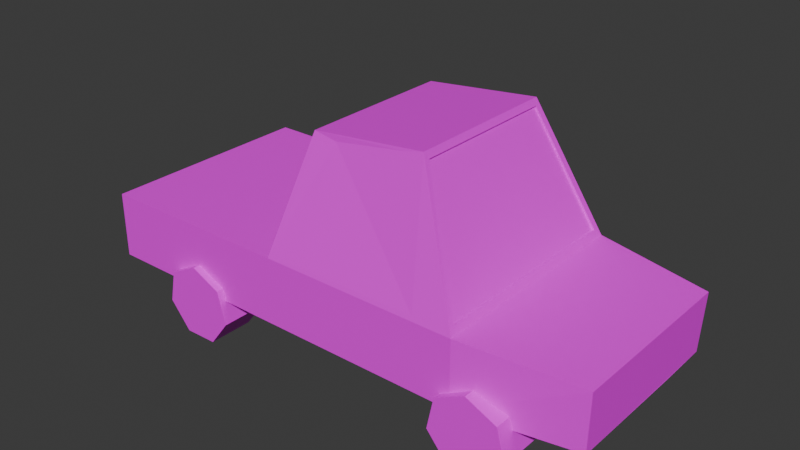 # Source: caminhonete.blend  (saved by Blender 4.3.34; exported with 4.5.12 LTS)
import bpy
from mathutils import Matrix  # noqa: F401  (used for matrix-valued properties, if any)

bpy.ops.wm.read_factory_settings(use_empty=True)
scene = bpy.context.scene
scene.name = 'Scene'

# ---- images (referenced by path relative to the original .blend; pixels are not part of the script)
import os
ASSET_DIR = os.environ.get("B2B_ASSET_DIR", "")  # directory of the original .blend (textures are referenced by path, not embedded)
HERE = os.path.dirname(os.path.abspath(__file__))  # packed textures are extracted next to this script under _unpacked/

def load_image(name, relpath, width, height, colorspace="sRGB"):
    """Load a texture the original file referenced (path relative to the .blend, or extracted next to this script)."""
    p = next((c for c in (os.path.join(HERE, relpath), os.path.join(ASSET_DIR, relpath)) if relpath and os.path.exists(c)), "")
    if p:
        img = bpy.data.images.load(p, check_existing=True)
        img.name = name
    else:  # same state as the original file: an image datablock whose file is absent (Cycles renders it pink)
        img = bpy.data.images.new(name, width, height)
        img.source = "FILE"
        img.filepath = "//" + (relpath or name)
    img.colorspace_settings.name = colorspace
    return img
img_caminhonetealbedo_png = load_image('CaminhoneteAlbedo.png', 'CaminhoneteAlbedo.png', 1024, 1024, 'sRGB')

# ---- materials (node trees are filled in below, after node groups)
mat_carro3 = bpy.data.materials.new('carro3')

# ---- material node trees
mat_carro3.use_nodes = True; mat_carro3.node_tree.nodes.clear()
_N = mat_carro3.node_tree.nodes; _L = mat_carro3.node_tree.links
n0 = _N.new('ShaderNodeOutputMaterial'); n0.name = 'Material Output'; n0.location = (300, 300)
n1 = _N.new('ShaderNodeBsdfPrincipled'); n1.name = 'Principled BSDF'; n1.location = (7, 300)
n1.inputs[3].default_value = 1.45
n2 = _N.new('ShaderNodeTexImage'); n2.name = 'Image Texture'; n2.location = (-463, 351)
n2.image = img_caminhonetealbedo_png
_L.new(n1.outputs[0], n0.inputs[0])
_L.new(n2.outputs[0], n1.inputs[0])
n0.is_active_output = True

# ---- world
world_world = bpy.data.worlds.new('World'); scene.world = world_world
world_world.use_nodes = True; world_world.node_tree.nodes.clear()
_N = world_world.node_tree.nodes; _L = world_world.node_tree.links
n0 = _N.new('ShaderNodeOutputWorld'); n0.name = 'World Output'; n0.location = (300, 300)
n1 = _N.new('ShaderNodeBackground'); n1.name = 'Background'; n1.location = (10, 300)
n1.inputs[0].default_value = (0.05088, 0.05088, 0.05088, 1.0)
_L.new(n1.outputs[0], n0.inputs[0])
n0.is_active_output = True
world_world.color = (0.05088, 0.05088, 0.05088)
world_world.use_sun_shadow = False
world_world.sun_shadow_jitter_overblur = 0.0

# ---- meshes
me_cylinder_058 = bpy.data.meshes.new('Cylinder.058')
me_cylinder_058.from_pydata([(-0.7165, 0.413, 0.2038), (-0.7165, 0.2534, 0.2038), (-0.6114, 0.413, 0.2569), (-0.6114, 0.2534, 0.2569), (-0.5044, 0.413, 0.2077), (-0.5044, 0.2534, 0.2077), (-0.4761, 0.413, 0.09343), (-0.4761, 0.2534, 0.09343), (-0.5478, 0.413, 2.995e-05), (-0.5478, 0.2534, 2.995e-05), (-0.6655, 0.413, -0.002142), (-0.6655, 0.2534, -0.002142), (-0.7406, 0.413, 0.08855), (-0.7406, 0.2534, 0.08855), (-0.9874, 0.3882, 0.1657), (-0.9874, 0.3882, 0.3971), (0.8011, 0.3138, 0.1657), (0.8089, 0.3215, 0.3712), (0.4095, 0.3882, 0.1657), (0.4095, 0.3882, 0.3971), (-0.2849, 0.3882, 0.1657), (-0.2849, 0.3882, 0.3971), (-0.1839, 0.2685, 0.8025), (0.2163, 0.2685, 0.845), (0.3991, 0.3594, 0.4223), (0.2254, 0.2546, 0.8229), (-0.2816, 0.3394, 0.4104), (-0.1963, 0.2384, 0.751), (-0.1642, 0.3843, 0.4117), (0.2716, 0.3843, 0.4117), (-0.1008, 0.2724, 0.7893), (0.1504, 0.2698, 0.829), (0.8017, 0.1264, 0.1638), (0.3912, 0.3594, 0.4223), (0.2175, 0.2546, 0.8229), (-0.9874, -0.3882, 0.1657), (-0.9874, -0.3882, 0.3971), (0.8011, -0.3138, 0.1657), (0.8089, -0.3215, 0.3712), (0.4095, -0.3882, 0.1657), (0.4095, -0.3882, 0.3971), (-0.2849, -0.3882, 0.1657), (-0.2849, -0.3882, 0.3971), (-0.1839, -0.2685, 0.8025), (0.2163, -0.2685, 0.845), (0.3991, -0.3594, 0.4223), (0.2254, -0.2546, 0.8229), (-0.2816, -0.3394, 0.4104), (-0.1963, -0.2384, 0.751), (-0.1642, -0.3843, 0.4117), (0.2716, -0.3843, 0.4117), (-0.1008, -0.2698, 0.7893), (0.1504, -0.2698, 0.829), (0.3912, -0.3594, 0.4223), (0.2175, -0.2546, 0.8229), (0.3748, 0.413, 0.2038), (0.3748, 0.2534, 0.2038), (0.48, 0.413, 0.2569), (0.48, 0.2534, 0.2569), (0.587, 0.413, 0.2077), (0.587, 0.2534, 0.2077), (0.6153, 0.413, 0.09343), (0.6153, 0.2534, 0.09343), (0.5436, 0.413, 2.997e-05), (0.5436, 0.2534, 2.997e-05), (0.4259, 0.413, -0.002142), (0.4259, 0.2534, -0.002142), (0.3508, 0.413, 0.08855), (0.3508, 0.2534, 0.08855), (-0.7165, -0.413, 0.2038), (-0.7165, -0.2534, 0.2038), (-0.6114, -0.413, 0.2569), (-0.6114, -0.2534, 0.2569), (-0.5044, -0.413, 0.2077), (-0.5044, -0.2534, 0.2077), (-0.4761, -0.413, 0.09343), (-0.4761, -0.2534, 0.09343), (-0.5478, -0.413, 2.995e-05), (-0.5478, -0.2534, 2.995e-05), (-0.6655, -0.413, -0.002142), (-0.6655, -0.2534, -0.002142), (-0.7406, -0.413, 0.08855), (-0.7406, -0.2534, 0.08855), (0.3748, -0.413, 0.2038), (0.3748, -0.2534, 0.2038), (0.48, -0.413, 0.2569), (0.48, -0.2534, 0.2569), (0.587, -0.413, 0.2077), (0.587, -0.2534, 0.2077), (0.6153, -0.413, 0.09343), (0.6153, -0.2534, 0.09343), (0.5436, -0.413, 2.997e-05), (0.5436, -0.2534, 2.997e-05), (0.4259, -0.413, -0.002142), (0.4259, -0.2534, -0.002142), (0.3508, -0.413, 0.08855), (0.3508, -0.2534, 0.08855)], [], [(0, 1, 3, 2), (2, 3, 5, 4), (4, 5, 7, 6), (6, 7, 9, 8), (8, 9, 11, 10), (10, 11, 13, 12), (12, 13, 1, 0), (0, 2, 4, 6, 8, 10, 12), (25, 46, 54, 34), (38, 40, 39, 37), (38, 17, 19, 40), (50, 52, 51, 49), (29, 28, 30, 31), (14, 15, 21, 20), (14, 35, 36, 15), (42, 21, 15, 36), (44, 46, 25, 23), (21, 22, 30, 28), (19, 23, 25, 24), (42, 47, 26, 21), (24, 33, 53, 45), (27, 48, 43, 22), (22, 21, 26, 27), (20, 21, 19, 18), (23, 19, 29, 31), (19, 21, 28, 29), (22, 23, 31, 30), (24, 45, 40, 19), (34, 54, 53, 33), (43, 51, 52, 44), (47, 48, 27, 26), (24, 25, 34, 33), (32, 16, 17, 38, 37), (23, 22, 43, 44), (41, 42, 36, 35), (42, 49, 51, 43), (40, 45, 46, 44), (43, 48, 47, 42), (40, 42, 41, 39), (44, 52, 50, 40), (40, 50, 49, 42), (45, 53, 54, 46), (55, 56, 58, 57), (57, 58, 60, 59), (59, 60, 62, 61), (61, 62, 64, 63), (63, 64, 66, 65), (65, 66, 68, 67), (67, 68, 56, 55), (55, 57, 59, 61, 63, 65, 67), (69, 71, 72, 70), (71, 73, 74, 72), (73, 75, 76, 74), (75, 77, 78, 76), (77, 79, 80, 78), (79, 81, 82, 80), (81, 69, 70, 82), (69, 81, 79, 77, 75, 73, 71), (83, 85, 86, 84), (85, 87, 88, 86), (87, 89, 90, 88), (89, 91, 92, 90), (91, 93, 94, 92), (93, 95, 96, 94), (95, 83, 84, 96), (83, 95, 93, 91, 89, 87, 85), (17, 16, 18, 19)])
_uv = me_cylinder_058.uv_layers.new(name='UVMap')
_uv.uv.foreach_set('vector', [0.5737, 0.919, 0.5737, 0.96, 0.5326, 0.96, 0.5326, 0.919, 0.5326, 0.919, 0.5326, 0.96, 0.4916, 0.96, 0.4916, 0.919, 0.6543, 0.8602, 0.6543, 0.9158, 0.6133, 0.9158, 0.6133, 0.8602, 0.6133, 0.8602, 0.6133, 0.9158, 0.5722, 0.9158, 0.5722, 0.8602, 0.5722, 0.8602, 0.5722, 0.9158, 0.5312, 0.9158, 0.5312, 0.8602, 0.6558, 0.919, 0.6558, 0.96, 0.6147, 0.96, 0.6147, 0.919, 0.6147, 0.919, 0.6147, 0.96, 0.5737, 0.96, 0.5737, 0.919, 0.6224, 0.7452, 0.648, 0.7773, 0.6388, 0.8173, 0.6019, 0.8351, 0.5649, 0.8173, 0.5557, 0.7773, 0.5813, 0.7452, 0.4291, 0.08988, 0.4156, 0.3075, 0.4135, 0.304, 0.4265, 0.09303, 0.0928, 0.006956, 0.1038, 0.1905, 0.0004242, 0.1904, 3.434e-10, 0.007856, 0.7013, 0.4042, 0.7013, 0.6915, 0.5216, 0.7213, 0.5216, 0.3744, 0.9048, 0.6344, 0.7289, 0.6025, 0.7233, 0.4996, 0.8749, 0.4396, 0.7897, 0.2598, 0.818, 0.06954, 0.9667, 0.1267, 0.9622, 0.2305, 0.2074, 0.8144, 0.104, 0.8145, 0.104, 0.5007, 0.2074, 0.5006, 0.6649, 0.3468, 0.6649, 3.664e-09, 0.7683, 3.187e-08, 0.7683, 0.3468, 0.2078, 0.7213, 0.2078, 0.3744, 0.5216, 0.3744, 0.5216, 0.7213, 0.2359, 0.365, 0.2386, 0.3596, 0.4114, 0.3099, 0.4157, 0.3142, 0.3828, 0.4077, 0.4714, 0.456, 0.4655, 0.4649, 0.3874, 0.4226, 0.2482, -1.085e-08, 0.4383, 0.08595, 0.4291, 0.08988, 0.2579, 0.0149, 0.1156, 0.06762, 0.1174, 0.08622, 0.1053, 0.401, 0.1021, 0.4194, 0.2579, 0.0149, 0.2609, 0.01892, 0.24, 0.3572, 0.2366, 0.3608, 0.6503, 0.2753, 0.6351, 0.0604, 0.6426, 0.05419, 0.662, 0.2857, 0.662, 0.2857, 0.4933, 0.3506, 0.4941, 0.332, 0.6503, 0.2753, 0.2074, 0.5006, 0.104, 0.5007, 0.1039, 0.1905, 0.2073, 0.1905, 0.4657, 0.5418, 0.3466, 0.5678, 0.3603, 0.5503, 0.4591, 0.5365, 0.3466, 0.5678, 0.3828, 0.4077, 0.3874, 0.4226, 0.3603, 0.5503, 0.4714, 0.456, 0.4657, 0.5418, 0.4591, 0.5365, 0.4655, 0.4649, 0.2832, 0.4462, 0.4908, 0.396, 0.5009, 0.4003, 0.2762, 0.4546, 0.4265, 0.09303, 0.4135, 0.304, 0.24, 0.3572, 0.2609, 0.01892, 0.3293, 0.4544, 0.3371, 0.4801, 0.3415, 0.5708, 0.3423, 0.5927, 0.4757, 0.04135, 0.6053, 0.07379, 0.6223, 0.2528, 0.5009, 0.3068, 0.2579, 0.0149, 0.4291, 0.08988, 0.4265, 0.09303, 0.2609, 0.01892, 0.7053, 0.7992, 0.7068, 0.7151, 0.8006, 0.7115, 0.8006, 1.0, 0.7068, 0.9964, 0.2087, 0.7213, 0.3886, 0.7213, 0.3886, 0.962, 0.2087, 0.962, 0.0002128, 0.5006, 0.1036, 0.5007, 0.1034, 0.8145, 3.56e-08, 0.8144, 0.4888, 0.3804, 0.4994, 0.4239, 0.3371, 0.4801, 0.3293, 0.4544, 0.225, 0.3744, 0.2366, 0.3608, 0.4156, 0.3075, 0.4243, 0.3125, 0.6426, 0.05419, 0.6351, 0.0604, 0.4658, 0.01822, 0.4617, -6.703e-09, 0.1038, 0.1905, 0.1036, 0.5007, 0.0002128, 0.5006, 0.0004242, 0.1904, 0.3423, 0.5927, 0.3415, 0.5708, 0.5358, 0.6018, 0.5432, 0.6528, 0.5432, 0.6528, 0.5358, 0.6018, 0.4994, 0.4239, 0.4888, 0.3804, 0.2366, 0.3608, 0.24, 0.3572, 0.4135, 0.304, 0.4156, 0.3075, 0.5737, 0.919, 0.5737, 0.96, 0.5326, 0.96, 0.5326, 0.919, 0.5326, 0.919, 0.5326, 0.96, 0.4916, 0.96, 0.4916, 0.919, 0.6543, 0.8602, 0.6543, 0.9158, 0.6133, 0.9158, 0.6133, 0.8602, 0.6133, 0.8602, 0.6133, 0.9158, 0.5722, 0.9158, 0.5722, 0.8602, 0.5722, 0.8602, 0.5722, 0.9158, 0.5312, 0.9158, 0.5312, 0.8602, 0.6558, 0.919, 0.6558, 0.96, 0.6147, 0.96, 0.6147, 0.919, 0.6147, 0.919, 0.6147, 0.96, 0.5737, 0.96, 0.5737, 0.919, 0.6224, 0.7452, 0.648, 0.7773, 0.6388, 0.8173, 0.6019, 0.8351, 0.5649, 0.8173, 0.5557, 0.7773, 0.5813, 0.7452, 0.5737, 0.919, 0.5326, 0.919, 0.5326, 0.96, 0.5737, 0.96, 0.5326, 0.919, 0.4916, 0.919, 0.4916, 0.96, 0.5326, 0.96, 0.6543, 0.8602, 0.6133, 0.8602, 0.6133, 0.9158, 0.6543, 0.9158, 0.6133, 0.8602, 0.5722, 0.8602, 0.5722, 0.9158, 0.6133, 0.9158, 0.5722, 0.8602, 0.5312, 0.8602, 0.5312, 0.9158, 0.5722, 0.9158, 0.6558, 0.919, 0.6147, 0.919, 0.6147, 0.96, 0.6558, 0.96, 0.6147, 0.919, 0.5737, 0.919, 0.5737, 0.96, 0.6147, 0.96, 0.6224, 0.7452, 0.5813, 0.7452, 0.5557, 0.7773, 0.5649, 0.8173, 0.6019, 0.8351, 0.6388, 0.8173, 0.648, 0.7773, 0.5737, 0.919, 0.5326, 0.919, 0.5326, 0.96, 0.5737, 0.96, 0.5326, 0.919, 0.4916, 0.919, 0.4916, 0.96, 0.5326, 0.96, 0.6543, 0.8602, 0.6133, 0.8602, 0.6133, 0.9158, 0.6543, 0.9158, 0.6133, 0.8602, 0.5722, 0.8602, 0.5722, 0.9158, 0.6133, 0.9158, 0.5722, 0.8602, 0.5312, 0.8602, 0.5312, 0.9158, 0.5722, 0.9158, 0.6558, 0.919, 0.6147, 0.919, 0.6147, 0.96, 0.6558, 0.96, 0.6147, 0.919, 0.5737, 0.919, 0.5737, 0.96, 0.6147, 0.96, 0.6224, 0.7452, 0.5813, 0.7452, 0.5557, 0.7773, 0.5649, 0.8173, 0.6019, 0.8351, 0.6388, 0.8173, 0.648, 0.7773, 0.115, 0.006932, 0.2078, 0.007874, 0.2073, 0.1905, 0.1039, 0.1905])
me_cylinder_058.materials.append(mat_carro3)
me_cylinder_058.update()

# ---- objects
ob_caminhonete_lod0 = bpy.data.objects.new('caminhonete_LOD0', me_cylinder_058)

# ---- transforms, parenting, visibility, modifiers, constraints
ob_caminhonete_lod0.location = (0.0, 0.0, 0.0)

# ---- collection membership
scene.collection.objects.link(ob_caminhonete_lod0)

# ---- scene / render settings (as saved in the file)
scene.frame_start = 1; scene.frame_end = 250; scene.frame_set(202)
scene.render.engine = 'CYCLES'
scene.cycles.sampling_pattern = 'TABULATED_SOBOL'
scene.cycles.bake_type = 'DIFFUSE'
bpy.context.view_layer.update()

# ---- added for rendering (the .blend has no active camera and no usable light): camera, sun
cam_auto = bpy.data.cameras.new('AutoCamera')
cam_auto.lens = 50.0
cam_auto.sensor_width = 36.0
cam_auto.clip_end = 1000.0
ob_auto_camera = bpy.data.objects.new('AutoCamera', cam_auto)
scene.collection.objects.link(ob_auto_camera)
ob_auto_camera.location = (1.90089, -2.38814, 2.01351)
ob_auto_camera.rotation_euler = (1.09748, -7.21219e-08, 0.694738)
scene.camera = ob_auto_camera
light_auto_sun = bpy.data.lights.new('AutoSun', 'SUN')
light_auto_sun.energy = 3.0
light_auto_sun.angle = 0.0523599
ob_auto_sun = bpy.data.objects.new('AutoSun', light_auto_sun)
scene.collection.objects.link(ob_auto_sun)
ob_auto_sun.rotation_euler = (0.872665, 0.174533, 0.523599)
bpy.context.view_layer.update()
